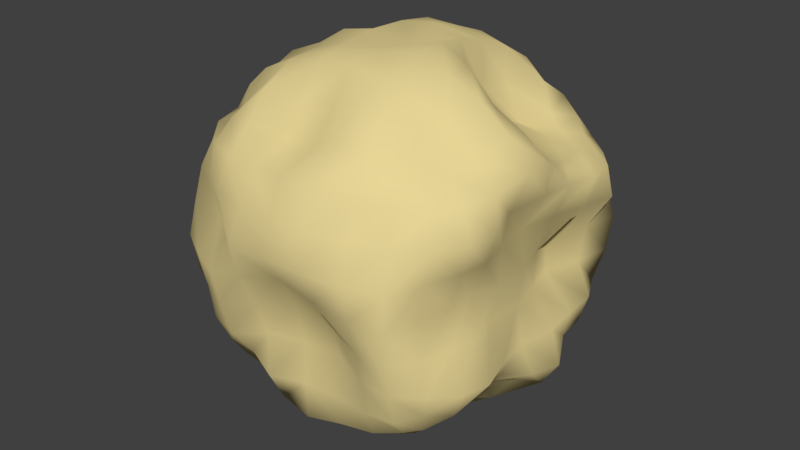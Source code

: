 # Source: asteroid-2.blend  (saved by Blender 2.78.0; exported with 4.5.12 LTS)
import bpy
from mathutils import Matrix  # noqa: F401  (used for matrix-valued properties, if any)

bpy.ops.wm.read_factory_settings(use_empty=True)
scene = bpy.context.scene
scene.name = 'Scene'

# ---- collections
col_collection_1 = bpy.data.collections.new('Collection 1'); scene.collection.children.link(col_collection_1)

# ---- materials (node trees are filled in below, after node groups)
mat_asteroid = bpy.data.materials.new('Asteroid')
mat_asteroid.alpha_threshold = 0.0
mat_asteroid.use_transparent_shadow = False
mat_asteroid.diffuse_color = (0.8, 0.6656, 0.3071, 1.0)
mat_asteroid.specular_color = (0.2, 0.2, 0.2)
mat_asteroid.roughness = 0.5
mat_asteroid.line_color = (0.0, 0.0, 0.0, 1.0)

# ---- material node trees

# ---- world
world_world = bpy.data.worlds.new('World'); scene.world = world_world
world_world.color = (0.05088, 0.05088, 0.05088)
world_world.use_sun_shadow = False
world_world.sun_shadow_jitter_overblur = 0.0
world_world.cycles.sampling_method = 'MANUAL'

# ---- meshes
me_s_0_835 = bpy.data.meshes.new('S-0.835')
me_s_0_835.from_pydata([(-0.05153, 0.0009475, -0.8082), (0.1119, -0.004269, -0.7955), (0.2601, -0.005147, -0.7221), (0.383, 0.01404, -0.6431), (-0.04182, -0.1632, -0.7823), (-0.04066, -0.3255, -0.7362), (-0.04888, -0.4713, -0.6694), (-0.2105, 0.01007, -0.7782), (-0.3617, 0.02183, -0.7048), (-0.5249, 0.009531, -0.6649), (-0.05926, 0.1522, -0.7841), (-0.07766, 0.2511, -0.6584), (-0.08719, 0.3685, -0.5412), (0.09978, 0.1373, -0.7378), (0.26, 0.1533, -0.7134), (0.414, 0.1534, -0.667), (0.08868, 0.2225, -0.6194), (0.2529, 0.274, -0.6527), (0.3932, 0.2941, -0.6264), (0.0762, 0.3519, -0.5097), (0.2357, 0.3705, -0.5289), (0.3759, 0.4146, -0.5602), (0.1089, -0.1616, -0.7373), (0.1059, -0.3242, -0.729), (0.09448, -0.4471, -0.6486), (0.2501, -0.1579, -0.7247), (0.2505, -0.3137, -0.6955), (0.2423, -0.4453, -0.6248), (0.3231, -0.1219, -0.5848), (0.3222, -0.2764, -0.5644), (0.3517, -0.4237, -0.5523), (-0.1631, -0.1211, -0.6687), (-0.3184, -0.1087, -0.6049), (-0.4848, -0.1237, -0.5825), (-0.1537, -0.2807, -0.6154), (-0.3052, -0.2636, -0.5603), (-0.4572, -0.2658, -0.5278), (-0.184, -0.4539, -0.6178), (-0.3135, -0.4193, -0.531), (-0.4614, -0.4136, -0.5205), (-0.2214, 0.1613, -0.7831), (-0.2212, 0.3089, -0.7276), (-0.2236, 0.4308, -0.6231), (-0.3816, 0.1608, -0.7496), (-0.3649, 0.3076, -0.694), (-0.3593, 0.4476, -0.6381), (-0.5207, 0.1544, -0.6698), (-0.4881, 0.2912, -0.6141), (-0.4784, 0.421, -0.5748), (-0.04851, -0.000987, 0.7715), (-0.05603, 0.1635, 0.8172), (-0.0574, 0.3242, 0.7665), (-0.05773, 0.4745, 0.7107), (-0.2221, -0.002521, 0.7997), (-0.3747, 0.0004238, 0.7677), (-0.5117, 0.004899, 0.6834), (-0.05153, -0.1704, 0.8), (-0.05227, -0.3307, 0.7814), (-0.04073, -0.4207, 0.6559), (0.1095, -0.007482, 0.8173), (0.2514, -0.02157, 0.7558), (0.3731, -0.03888, 0.6489), (0.08642, 0.148, 0.7888), (0.07377, 0.3036, 0.7349), (0.08078, 0.4572, 0.6792), (0.1677, 0.08904, 0.656), (0.1288, 0.2344, 0.5821), (0.1456, 0.3937, 0.5431), (0.3029, 0.0752, 0.5581), (0.2597, 0.2097, 0.4869), (0.2398, 0.3488, 0.4231), (-0.2178, 0.1622, 0.7944), (-0.3666, 0.1504, 0.7318), (-0.508, 0.1471, 0.6728), (-0.2151, 0.3236, 0.7714), (-0.3637, 0.3074, 0.7245), (-0.5007, 0.2937, 0.6611), (-0.2039, 0.4612, 0.6936), (-0.3201, 0.4059, 0.6193), (-0.4367, 0.3714, 0.5452), (-0.216, -0.1642, 0.7807), (-0.2123, -0.3136, 0.7515), (-0.1984, -0.4032, 0.6341), (-0.3603, -0.1584, 0.7394), (-0.3664, -0.3133, 0.7229), (-0.3578, -0.4448, 0.659), (-0.4727, -0.1464, 0.6239), (-0.5014, -0.3062, 0.6617), (-0.4656, -0.4141, 0.5894), (0.1108, -0.1675, 0.8059), (0.2692, -0.1647, 0.7661), (0.4149, -0.1639, 0.7014), (0.1031, -0.3219, 0.753), (0.2554, -0.3122, 0.7164), (0.3705, -0.2846, 0.6341), (0.1058, -0.465, 0.6953), (0.2466, -0.452, 0.6602), (0.3466, -0.4102, 0.571), (0.5226, -0.008499, 0.0188), (0.4808, 0.1398, 0.02324), (0.4334, 0.2723, 0.0336), (0.5206, 0.434, 0.02563), (0.4965, -0.007692, 0.1795), (0.5945, -0.005879, 0.3478), (0.609, -0.01355, 0.4749), (0.5248, -0.1762, 0.01736), (0.4744, -0.2841, 0.0184), (0.4739, -0.3966, 0.01749), (0.4988, -0.003972, -0.1503), (0.5263, -0.007456, -0.3111), (0.5769, 0.008673, -0.4405), (0.4705, 0.1361, -0.1492), (0.4468, 0.2625, -0.1333), (0.5056, 0.4198, -0.1325), (0.564, 0.1548, -0.3107), (0.5611, 0.295, -0.2976), (0.5586, 0.4384, -0.2902), (0.6086, 0.1549, -0.459), (0.5423, 0.2835, -0.4084), (0.5284, 0.4196, -0.4091), (0.5373, 0.1599, 0.1854), (0.5981, 0.1534, 0.3336), (0.5539, 0.1164, 0.4123), (0.5745, 0.3128, 0.1808), (0.6101, 0.3052, 0.3144), (0.5097, 0.2524, 0.3698), (0.6073, 0.4653, 0.1734), (0.5869, 0.4457, 0.3057), (0.4825, 0.3876, 0.3643), (0.5272, -0.1764, 0.1866), (0.5555, -0.3117, 0.1841), (0.527, -0.4158, 0.175), (0.5403, -0.1555, 0.3172), (0.6147, -0.3196, 0.3286), (0.5952, -0.4548, 0.3204), (0.6147, -0.1589, 0.4826), (0.5872, -0.3062, 0.4629), (0.543, -0.4347, 0.4459), (0.4858, -0.1681, -0.146), (0.5572, -0.1687, -0.3064), (0.5198, -0.1348, -0.3888), (0.518, -0.3026, -0.1504), (0.6016, -0.3189, -0.3015), (0.5306, -0.2877, -0.3857), (0.4929, -0.4016, -0.1452), (0.573, -0.4463, -0.2939), (0.5305, -0.4338, -0.4051), (-0.06776, -0.7074, 0.06719), (0.1086, -0.7218, 0.04744), (0.2751, -0.7221, 0.02941), (0.4135, -0.6962, 0.0152), (-0.0555, -0.7862, 0.1914), (-0.05038, -0.7513, 0.3327), (-0.0493, -0.6868, 0.4702), (-0.2341, -0.7491, 0.04053), (-0.3829, -0.7616, 0.01414), (-0.5278, -0.6937, 0.01075), (-0.07568, -0.6184, -0.09084), (-0.07291, -0.5844, -0.2626), (-0.06423, -0.6008, -0.4414), (0.1008, -0.6167, -0.09207), (0.2699, -0.6778, -0.1225), (0.3999, -0.6673, -0.1383), (0.09681, -0.5722, -0.2595), (0.2567, -0.6388, -0.2783), (0.3857, -0.6328, -0.2823), (0.09899, -0.593, -0.4349), (0.249, -0.6126, -0.4267), (0.3801, -0.6004, -0.42), (0.1118, -0.7795, 0.1879), (0.1063, -0.762, 0.3394), (0.1045, -0.6979, 0.4875), (0.2694, -0.7485, 0.1763), (0.2378, -0.6719, 0.3048), (0.2462, -0.6474, 0.4622), (0.4056, -0.6806, 0.1687), (0.3919, -0.642, 0.3117), (0.376, -0.5941, 0.4431), (-0.2218, -0.7975, 0.1815), (-0.3421, -0.7001, 0.1626), (-0.4811, -0.6009, 0.1514), (-0.2139, -0.7391, 0.3285), (-0.3632, -0.7108, 0.3269), (-0.494, -0.6317, 0.3164), (-0.2055, -0.6652, 0.4519), (-0.3553, -0.645, 0.4555), (-0.4888, -0.6033, 0.4483), (-0.2363, -0.6759, -0.1127), (-0.237, -0.62, -0.2744), (-0.2149, -0.6493, -0.4455), (-0.3804, -0.7294, -0.1379), (-0.3703, -0.6897, -0.2935), (-0.3431, -0.612, -0.4019), (-0.5139, -0.6684, -0.137), (-0.505, -0.6514, -0.2899), (-0.4859, -0.5955, -0.4162), (-0.8713, -0.00771, 0.02099), (-0.8243, -0.1545, 0.00502), (-0.7376, -0.3011, -0.006687), (-0.7381, -0.4773, 0.009638), (-0.8699, -0.001709, 0.184), (-0.8232, -0.003581, 0.3434), (-0.7598, -0.002928, 0.4952), (-0.8289, 0.1528, 0.03367), (-0.7734, 0.3113, 0.0357), (-0.7271, 0.4652, 0.01694), (-0.7863, -0.03751, -0.1177), (-0.7257, -0.03713, -0.2772), (-0.7028, -0.02099, -0.4458), (-0.857, -0.1722, -0.1529), (-0.7991, -0.3209, -0.1487), (-0.7078, -0.4503, -0.1238), (-0.7924, -0.1696, -0.305), (-0.7568, -0.3057, -0.2951), (-0.6091, -0.3928, -0.254), (-0.7193, -0.1627, -0.4477), (-0.687, -0.294, -0.429), (-0.6211, -0.4169, -0.4073), (-0.7517, -0.1168, 0.1675), (-0.8033, -0.1595, 0.3389), (-0.7426, -0.158, 0.4848), (-0.6832, -0.2806, 0.1556), (-0.7169, -0.2991, 0.3229), (-0.6848, -0.2984, 0.4522), (-0.6953, -0.4594, 0.163), (-0.698, -0.453, 0.3188), (-0.6503, -0.435, 0.4453), (-0.8554, 0.1635, 0.18), (-0.7851, 0.3087, 0.1751), (-0.6489, 0.4217, 0.1651), (-0.7512, 0.1414, 0.3055), (-0.7461, 0.3057, 0.315), (-0.7027, 0.448, 0.3195), (-0.6803, 0.1365, 0.451), (-0.6757, 0.2941, 0.449), (-0.6557, 0.4332, 0.449), (-0.6948, 0.1088, -0.08183), (-0.6327, 0.1, -0.2415), (-0.6131, 0.1122, -0.408), (-0.6584, 0.2767, -0.08288), (-0.599, 0.2585, -0.2325), (-0.5532, 0.2584, -0.3864), (-0.6821, 0.45, -0.1179), (-0.6013, 0.4192, -0.2508), (-0.5802, 0.4098, -0.393), (-0.03766, 0.72, 0.029), (0.119, 0.7982, 0.01608), (0.273, 0.758, 0.01646), (0.4179, 0.6838, 0.01618), (-0.03665, 0.6866, -0.1428), (-0.04752, 0.7264, -0.3149), (-0.05938, 0.6712, -0.4318), (-0.2121, 0.684, 0.03456), (-0.3815, 0.7183, 0.02165), (-0.513, 0.6666, 0.01736), (-0.05142, 0.7984, 0.1869), (-0.05333, 0.7696, 0.3437), (-0.05041, 0.6598, 0.4705), (0.1111, 0.7768, 0.1784), (0.268, 0.7399, 0.1712), (0.4106, 0.6813, 0.167), (0.1067, 0.7515, 0.3382), (0.2397, 0.6723, 0.3039), (0.3947, 0.648, 0.3138), (0.103, 0.6888, 0.4839), (0.244, 0.6495, 0.4581), (0.3551, 0.585, 0.4143), (0.1193, 0.7655, -0.1499), (0.1069, 0.7383, -0.3078), (0.09836, 0.6692, -0.4289), (0.2436, 0.6955, -0.1368), (0.2578, 0.7086, -0.2996), (0.2496, 0.6463, -0.4277), (0.3937, 0.6313, -0.1329), (0.3895, 0.6371, -0.2853), (0.3523, 0.5633, -0.3899), (-0.2073, 0.6503, -0.1378), (-0.3782, 0.7258, -0.1453), (-0.5039, 0.6503, -0.1388), (-0.2124, 0.7255, -0.3104), (-0.3564, 0.6795, -0.2894), (-0.4963, 0.6338, -0.2826), (-0.2109, 0.684, -0.4551), (-0.3479, 0.6312, -0.4294), (-0.4757, 0.5799, -0.4069), (-0.2181, 0.7827, 0.1821), (-0.213, 0.7426, 0.3361), (-0.2098, 0.6754, 0.4773), (-0.3805, 0.7533, 0.1763), (-0.3689, 0.7187, 0.3298), (-0.3567, 0.653, 0.4637), (-0.4958, 0.6459, 0.1535), (-0.4761, 0.6086, 0.3015), (-0.4778, 0.5867, 0.4332), (0.4643, 0.4106, -0.5045), (0.4877, 0.2841, -0.5359), (0.5324, 0.1528, -0.5761), (0.4763, 0.03386, -0.5179), (0.433, -0.1138, -0.4748), (0.4189, -0.2639, -0.4569), (0.4351, -0.4135, -0.4735), (0.3524, 0.4933, -0.4811), (0.2347, 0.5078, -0.4644), (0.07783, 0.5058, -0.4504), (-0.07779, 0.5299, -0.4817), (-0.2149, 0.574, -0.5528), (-0.3484, 0.559, -0.5464), (-0.4413, 0.487, -0.4715), (0.4467, 0.492, -0.3804), (0.5027, 0.5563, -0.2775), (0.5325, 0.5907, -0.14), (0.5466, 0.6026, 0.01447), (0.5238, 0.574, 0.1586), (0.5021, 0.5551, 0.3009), (0.4355, 0.5045, 0.3799), (0.3663, -0.5285, -0.5098), (0.2446, -0.5646, -0.5494), (0.09622, -0.5823, -0.5678), (-0.05381, -0.6052, -0.593), (-0.2051, -0.5873, -0.5726), (-0.3374, -0.5408, -0.5204), (-0.4773, -0.531, -0.5105), (0.4575, -0.516, -0.3975), (0.4938, -0.553, -0.284), (0.4609, -0.5472, -0.1422), (0.4414, -0.5403, 0.01776), (0.4758, -0.5571, 0.1736), (0.5084, -0.5643, 0.3111), (0.4599, -0.517, 0.4246), (-0.5711, -0.4179, -0.495), (-0.6146, -0.2931, -0.5311), (-0.6457, -0.1513, -0.569), (-0.6551, -0.003474, -0.5899), (-0.6166, 0.141, -0.5732), (-0.5957, 0.2886, -0.5469), (-0.5704, 0.4196, -0.5123), (-0.5756, -0.5284, -0.4101), (-0.5927, -0.5559, -0.274), (-0.6459, -0.596, -0.1383), (-0.665, -0.6137, 0.01348), (-0.6432, -0.5881, 0.1653), (-0.6185, -0.5626, 0.3121), (-0.576, -0.5257, 0.4299), (-0.5628, 0.5163, -0.3981), (-0.608, 0.5605, -0.2799), (-0.6284, 0.5793, -0.1338), (-0.6639, 0.6076, 0.01366), (-0.6404, 0.5859, 0.1641), (-0.6207, 0.5618, 0.3098), (-0.5768, 0.518, 0.4288), (0.3675, 0.3503, 0.4011), (0.3908, 0.2164, 0.4173), (0.4345, 0.07805, 0.4683), (0.5114, -0.0312, 0.5664), (0.536, -0.1601, 0.6004), (0.4904, -0.2802, 0.5483), (0.4506, -0.4075, 0.5106), (0.291, 0.4831, 0.4396), (0.2101, 0.547, 0.5383), (0.09343, 0.5896, 0.6011), (-0.05375, 0.6089, 0.6247), (-0.2084, 0.5976, 0.6133), (-0.3097, 0.5206, 0.5264), (-0.4269, 0.4671, 0.4724), (0.3702, -0.5305, 0.5416), (0.2455, -0.5686, 0.5795), (0.1031, -0.5789, 0.5887), (-0.03815, -0.5297, 0.5352), (-0.193, -0.5123, 0.5146), (-0.3489, -0.5447, 0.5536), (-0.47, -0.5238, 0.5328), (-0.5504, -0.3948, 0.5073), (-0.6097, -0.2943, 0.5684), (-0.6363, -0.1524, 0.5832), (-0.6629, -0.001466, 0.6211), (-0.6358, 0.1474, 0.5965), (-0.6178, 0.289, 0.5743), (-0.5605, 0.3936, 0.5101), (0.4193, 0.4642, -0.4578), (0.4386, -0.4987, -0.4789), (-0.5524, -0.5013, -0.4833), (-0.5336, 0.4802, -0.4675), (0.3595, 0.4432, 0.3985), (0.4414, -0.498, 0.508), (-0.5203, -0.4707, 0.4771), (-0.515, 0.4512, 0.4592)], [], [(0, 10, 13, 1), (1, 13, 14, 2), (2, 14, 15, 3), (3, 15, 296, 297), (10, 11, 16, 13), (13, 16, 17, 14), (14, 17, 18, 15), (15, 18, 295, 296), (11, 12, 19, 16), (16, 19, 20, 17), (17, 20, 21, 18), (18, 21, 294, 295), (12, 304, 303, 19), (19, 303, 302, 20), (20, 302, 301, 21), (21, 301, 378, 294), (0, 1, 22, 4), (4, 22, 23, 5), (5, 23, 24, 6), (6, 24, 317, 318), (1, 2, 25, 22), (22, 25, 26, 23), (23, 26, 27, 24), (24, 27, 316, 317), (2, 3, 28, 25), (25, 28, 29, 26), (26, 29, 30, 27), (27, 30, 315, 316), (3, 297, 298, 28), (28, 298, 299, 29), (29, 299, 300, 30), (30, 300, 379, 315), (0, 4, 31, 7), (7, 31, 32, 8), (8, 32, 33, 9), (9, 33, 331, 332), (4, 5, 34, 31), (31, 34, 35, 32), (32, 35, 36, 33), (33, 36, 330, 331), (5, 6, 37, 34), (34, 37, 38, 35), (35, 38, 39, 36), (36, 39, 329, 330), (6, 318, 319, 37), (37, 319, 320, 38), (38, 320, 321, 39), (39, 321, 380, 329), (0, 7, 40, 10), (10, 40, 41, 11), (11, 41, 42, 12), (12, 42, 305, 304), (7, 8, 43, 40), (40, 43, 44, 41), (41, 44, 45, 42), (42, 45, 306, 305), (8, 9, 46, 43), (43, 46, 47, 44), (44, 47, 48, 45), (45, 48, 307, 306), (9, 332, 333, 46), (46, 333, 334, 47), (47, 334, 335, 48), (48, 335, 381, 307), (49, 59, 62, 50), (50, 62, 63, 51), (51, 63, 64, 52), (52, 64, 359, 360), (59, 60, 65, 62), (62, 65, 66, 63), (63, 66, 67, 64), (64, 67, 358, 359), (60, 61, 68, 65), (65, 68, 69, 66), (66, 69, 70, 67), (67, 70, 357, 358), (61, 353, 352, 68), (68, 352, 351, 69), (69, 351, 350, 70), (70, 350, 382, 357), (49, 50, 71, 53), (53, 71, 72, 54), (54, 72, 73, 55), (55, 73, 375, 374), (50, 51, 74, 71), (71, 74, 75, 72), (72, 75, 76, 73), (73, 76, 376, 375), (51, 52, 77, 74), (74, 77, 78, 75), (75, 78, 79, 76), (76, 79, 377, 376), (52, 360, 361, 77), (77, 361, 362, 78), (78, 362, 363, 79), (79, 363, 385, 377), (49, 53, 80, 56), (56, 80, 81, 57), (57, 81, 82, 58), (58, 82, 368, 367), (53, 54, 83, 80), (80, 83, 84, 81), (81, 84, 85, 82), (82, 85, 369, 368), (54, 55, 86, 83), (83, 86, 87, 84), (84, 87, 88, 85), (85, 88, 370, 369), (55, 374, 373, 86), (86, 373, 372, 87), (87, 372, 371, 88), (88, 371, 384, 370), (49, 56, 89, 59), (59, 89, 90, 60), (60, 90, 91, 61), (61, 91, 354, 353), (56, 57, 92, 89), (89, 92, 93, 90), (90, 93, 94, 91), (91, 94, 355, 354), (57, 58, 95, 92), (92, 95, 96, 93), (93, 96, 97, 94), (94, 97, 356, 355), (58, 367, 366, 95), (95, 366, 365, 96), (96, 365, 364, 97), (97, 364, 383, 356), (98, 108, 111, 99), (99, 111, 112, 100), (100, 112, 113, 101), (101, 113, 310, 311), (108, 109, 114, 111), (111, 114, 115, 112), (112, 115, 116, 113), (113, 116, 309, 310), (109, 110, 117, 114), (114, 117, 118, 115), (115, 118, 119, 116), (116, 119, 308, 309), (110, 297, 296, 117), (117, 296, 295, 118), (118, 295, 294, 119), (119, 294, 378, 308), (98, 99, 120, 102), (102, 120, 121, 103), (103, 121, 122, 104), (104, 122, 352, 353), (99, 100, 123, 120), (120, 123, 124, 121), (121, 124, 125, 122), (122, 125, 351, 352), (100, 101, 126, 123), (123, 126, 127, 124), (124, 127, 128, 125), (125, 128, 350, 351), (101, 311, 312, 126), (126, 312, 313, 127), (127, 313, 314, 128), (128, 314, 382, 350), (98, 102, 129, 105), (105, 129, 130, 106), (106, 130, 131, 107), (107, 131, 326, 325), (102, 103, 132, 129), (129, 132, 133, 130), (130, 133, 134, 131), (131, 134, 327, 326), (103, 104, 135, 132), (132, 135, 136, 133), (133, 136, 137, 134), (134, 137, 328, 327), (104, 353, 354, 135), (135, 354, 355, 136), (136, 355, 356, 137), (137, 356, 383, 328), (98, 105, 138, 108), (108, 138, 139, 109), (109, 139, 140, 110), (110, 140, 298, 297), (105, 106, 141, 138), (138, 141, 142, 139), (139, 142, 143, 140), (140, 143, 299, 298), (106, 107, 144, 141), (141, 144, 145, 142), (142, 145, 146, 143), (143, 146, 300, 299), (107, 325, 324, 144), (144, 324, 323, 145), (145, 323, 322, 146), (146, 322, 379, 300), (147, 157, 160, 148), (148, 160, 161, 149), (149, 161, 162, 150), (150, 162, 324, 325), (157, 158, 163, 160), (160, 163, 164, 161), (161, 164, 165, 162), (162, 165, 323, 324), (158, 159, 166, 163), (163, 166, 167, 164), (164, 167, 168, 165), (165, 168, 322, 323), (159, 318, 317, 166), (166, 317, 316, 167), (167, 316, 315, 168), (168, 315, 379, 322), (147, 148, 169, 151), (151, 169, 170, 152), (152, 170, 171, 153), (153, 171, 366, 367), (148, 149, 172, 169), (169, 172, 173, 170), (170, 173, 174, 171), (171, 174, 365, 366), (149, 150, 175, 172), (172, 175, 176, 173), (173, 176, 177, 174), (174, 177, 364, 365), (150, 325, 326, 175), (175, 326, 327, 176), (176, 327, 328, 177), (177, 328, 383, 364), (147, 151, 178, 154), (154, 178, 179, 155), (155, 179, 180, 156), (156, 180, 340, 339), (151, 152, 181, 178), (178, 181, 182, 179), (179, 182, 183, 180), (180, 183, 341, 340), (152, 153, 184, 181), (181, 184, 185, 182), (182, 185, 186, 183), (183, 186, 342, 341), (153, 367, 368, 184), (184, 368, 369, 185), (185, 369, 370, 186), (186, 370, 384, 342), (147, 154, 187, 157), (157, 187, 188, 158), (158, 188, 189, 159), (159, 189, 319, 318), (154, 155, 190, 187), (187, 190, 191, 188), (188, 191, 192, 189), (189, 192, 320, 319), (155, 156, 193, 190), (190, 193, 194, 191), (191, 194, 195, 192), (192, 195, 321, 320), (156, 339, 338, 193), (193, 338, 337, 194), (194, 337, 336, 195), (195, 336, 380, 321), (196, 206, 209, 197), (197, 209, 210, 198), (198, 210, 211, 199), (199, 211, 338, 339), (206, 207, 212, 209), (209, 212, 213, 210), (210, 213, 214, 211), (211, 214, 337, 338), (207, 208, 215, 212), (212, 215, 216, 213), (213, 216, 217, 214), (214, 217, 336, 337), (208, 332, 331, 215), (215, 331, 330, 216), (216, 330, 329, 217), (217, 329, 380, 336), (196, 197, 218, 200), (200, 218, 219, 201), (201, 219, 220, 202), (202, 220, 373, 374), (197, 198, 221, 218), (218, 221, 222, 219), (219, 222, 223, 220), (220, 223, 372, 373), (198, 199, 224, 221), (221, 224, 225, 222), (222, 225, 226, 223), (223, 226, 371, 372), (199, 339, 340, 224), (224, 340, 341, 225), (225, 341, 342, 226), (226, 342, 384, 371), (196, 200, 227, 203), (203, 227, 228, 204), (204, 228, 229, 205), (205, 229, 347, 346), (200, 201, 230, 227), (227, 230, 231, 228), (228, 231, 232, 229), (229, 232, 348, 347), (201, 202, 233, 230), (230, 233, 234, 231), (231, 234, 235, 232), (232, 235, 349, 348), (202, 374, 375, 233), (233, 375, 376, 234), (234, 376, 377, 235), (235, 377, 385, 349), (196, 203, 236, 206), (206, 236, 237, 207), (207, 237, 238, 208), (208, 238, 333, 332), (203, 204, 239, 236), (236, 239, 240, 237), (237, 240, 241, 238), (238, 241, 334, 333), (204, 205, 242, 239), (239, 242, 243, 240), (240, 243, 244, 241), (241, 244, 335, 334), (205, 346, 345, 242), (242, 345, 344, 243), (243, 344, 343, 244), (244, 343, 381, 335), (245, 255, 258, 246), (246, 258, 259, 247), (247, 259, 260, 248), (248, 260, 312, 311), (255, 256, 261, 258), (258, 261, 262, 259), (259, 262, 263, 260), (260, 263, 313, 312), (256, 257, 264, 261), (261, 264, 265, 262), (262, 265, 266, 263), (263, 266, 314, 313), (257, 360, 359, 264), (264, 359, 358, 265), (265, 358, 357, 266), (266, 357, 382, 314), (245, 246, 267, 249), (249, 267, 268, 250), (250, 268, 269, 251), (251, 269, 303, 304), (246, 247, 270, 267), (267, 270, 271, 268), (268, 271, 272, 269), (269, 272, 302, 303), (247, 248, 273, 270), (270, 273, 274, 271), (271, 274, 275, 272), (272, 275, 301, 302), (248, 311, 310, 273), (273, 310, 309, 274), (274, 309, 308, 275), (275, 308, 378, 301), (245, 249, 276, 252), (252, 276, 277, 253), (253, 277, 278, 254), (254, 278, 345, 346), (249, 250, 279, 276), (276, 279, 280, 277), (277, 280, 281, 278), (278, 281, 344, 345), (250, 251, 282, 279), (279, 282, 283, 280), (280, 283, 284, 281), (281, 284, 343, 344), (251, 304, 305, 282), (282, 305, 306, 283), (283, 306, 307, 284), (284, 307, 381, 343), (245, 252, 285, 255), (255, 285, 286, 256), (256, 286, 287, 257), (257, 287, 361, 360), (252, 253, 288, 285), (285, 288, 289, 286), (286, 289, 290, 287), (287, 290, 362, 361), (253, 254, 291, 288), (288, 291, 292, 289), (289, 292, 293, 290), (290, 293, 363, 362), (254, 346, 347, 291), (291, 347, 348, 292), (292, 348, 349, 293), (293, 349, 385, 363)])
me_s_0_835.polygons.foreach_set('use_smooth', [True] * 384)
_uv = me_s_0_835.uv_layers.new(name='TextureAtlas')
_uv.uv.foreach_set('vector', [0.9453, 0.5235, 0.9298, 0.5603, 0.8921, 0.539, 0.9118, 0.5034, 0.9118, 0.5034, 0.8921, 0.539, 0.8553, 0.5244, 0.8702, 0.4871, 0.8702, 0.4871, 0.8553, 0.5244, 0.8172, 0.5072, 0.8308, 0.4785, 0.8308, 0.4785, 0.8172, 0.5072, 0.7783, 0.4947, 0.7892, 0.4743, 0.9298, 0.5603, 0.9031, 0.5877, 0.8664, 0.5622, 0.8921, 0.539, 0.4133, 0.8373, 0.4022, 0.8044, 0.4451, 0.8046, 0.4423, 0.8397, 0.8553, 0.5244, 0.8359, 0.5545, 0.8022, 0.5433, 0.8172, 0.5072, 0.8172, 0.5072, 0.8022, 0.5433, 0.7689, 0.5314, 0.7783, 0.4947, 0.9031, 0.5877, 0.8746, 0.6183, 0.8387, 0.5958, 0.8664, 0.5622, 0.4022, 0.8044, 0.3973, 0.7619, 0.4333, 0.7682, 0.4451, 0.8046, 0.4451, 0.8046, 0.4333, 0.7682, 0.4705, 0.7687, 0.4705, 0.8048, 0.8022, 0.5433, 0.7839, 0.5746, 0.7573, 0.5643, 0.7689, 0.5314, 0.8746, 0.6183, 0.8487, 0.656, 0.815, 0.6327, 0.8387, 0.5958, 0.3973, 0.7619, 0.4059, 0.7197, 0.4387, 0.7292, 0.4333, 0.7682, 0.4333, 0.7682, 0.4387, 0.7292, 0.4625, 0.7407, 0.4705, 0.7687, 0.7839, 0.5746, 0.768, 0.5972, 0.7533, 0.5829, 0.7573, 0.5643, 0.9453, 0.5235, 0.9118, 0.5034, 0.9155, 0.4678, 0.9528, 0.4843, 0.9528, 0.4843, 0.9155, 0.4678, 0.9284, 0.4302, 0.9583, 0.4469, 0.1928, 0.7133, 0.1539, 0.7222, 0.1455, 0.6896, 0.1829, 0.6816, 0.1829, 0.6816, 0.1455, 0.6896, 0.1329, 0.6565, 0.1724, 0.6492, 0.9118, 0.5034, 0.8702, 0.4871, 0.8855, 0.4524, 0.9155, 0.4678, 0.9155, 0.4678, 0.8855, 0.4524, 0.8935, 0.4163, 0.9284, 0.4302, 0.1539, 0.7222, 0.1146, 0.7259, 0.1054, 0.6948, 0.1455, 0.6896, 0.1455, 0.6896, 0.1054, 0.6948, 0.09386, 0.6647, 0.1329, 0.6565, 0.8702, 0.4871, 0.8308, 0.4785, 0.8439, 0.4546, 0.8855, 0.4524, 0.8855, 0.4524, 0.8439, 0.4546, 0.8535, 0.4188, 0.8935, 0.4163, 0.8935, 0.4163, 0.8535, 0.4188, 0.8582, 0.381, 0.8939, 0.3876, 0.8939, 0.3876, 0.8582, 0.381, 0.8568, 0.3555, 0.8904, 0.3606, 0.8308, 0.4785, 0.7892, 0.4743, 0.8026, 0.4455, 0.8439, 0.4546, 0.8439, 0.4546, 0.8026, 0.4455, 0.8149, 0.4122, 0.8535, 0.4188, 0.8535, 0.4188, 0.8149, 0.4122, 0.8273, 0.375, 0.8582, 0.381, 0.8582, 0.381, 0.8273, 0.375, 0.8348, 0.3545, 0.8568, 0.3555, 0.6802, 0.6287, 0.6549, 0.6626, 0.622, 0.6304, 0.6476, 0.6111, 0.3824, 0.6678, 0.3367, 0.6688, 0.3365, 0.6251, 0.3796, 0.6243, 0.3796, 0.6243, 0.3365, 0.6251, 0.3432, 0.5816, 0.3824, 0.5802, 0.3824, 0.5802, 0.3432, 0.5816, 0.3499, 0.5401, 0.3743, 0.5415, 0.6549, 0.6626, 0.6254, 0.6929, 0.5934, 0.66, 0.622, 0.6304, 0.622, 0.6304, 0.5934, 0.66, 0.5597, 0.6381, 0.5857, 0.6083, 0.3365, 0.6251, 0.3055, 0.6226, 0.3103, 0.582, 0.3432, 0.5816, 0.3432, 0.5816, 0.3103, 0.582, 0.3206, 0.5427, 0.3499, 0.5401, 0.6254, 0.6929, 0.5936, 0.7164, 0.5635, 0.6962, 0.5934, 0.66, 0.5934, 0.66, 0.5635, 0.6962, 0.5318, 0.6683, 0.5597, 0.6381, 0.5597, 0.6381, 0.5318, 0.6683, 0.5036, 0.6547, 0.5265, 0.6232, 0.5265, 0.6232, 0.5036, 0.6547, 0.479, 0.6443, 0.4938, 0.6178, 0.1829, 0.6816, 0.1724, 0.6492, 0.2122, 0.6358, 0.2167, 0.6622, 0.5635, 0.6962, 0.5341, 0.7186, 0.5086, 0.6921, 0.5318, 0.6683, 0.5318, 0.6683, 0.5086, 0.6921, 0.4826, 0.6782, 0.5036, 0.6547, 0.5036, 0.6547, 0.4826, 0.6782, 0.4689, 0.6627, 0.479, 0.6443, 0.6802, 0.6287, 0.6476, 0.6111, 0.6678, 0.5775, 0.6968, 0.5918, 0.9298, 0.5603, 0.9604, 0.5814, 0.9382, 0.6169, 0.9031, 0.5877, 0.9031, 0.5877, 0.9382, 0.6169, 0.9101, 0.6475, 0.8746, 0.6183, 0.8746, 0.6183, 0.9101, 0.6475, 0.8841, 0.6812, 0.8487, 0.656, 0.6476, 0.6111, 0.6106, 0.5883, 0.6331, 0.5615, 0.6678, 0.5775, 0.6678, 0.5775, 0.6331, 0.5615, 0.6491, 0.5236, 0.6808, 0.5382, 0.9382, 0.6169, 0.9604, 0.6339, 0.9378, 0.6671, 0.9101, 0.6475, 0.9101, 0.6475, 0.9378, 0.6671, 0.9102, 0.6934, 0.8841, 0.6812, 0.6106, 0.5883, 0.5728, 0.5739, 0.5949, 0.5428, 0.6331, 0.5615, 0.6331, 0.5615, 0.5949, 0.5428, 0.6123, 0.5083, 0.6491, 0.5236, 0.6491, 0.5236, 0.6123, 0.5083, 0.6269, 0.4757, 0.662, 0.4864, 0.662, 0.4864, 0.6269, 0.4757, 0.6283, 0.4515, 0.6666, 0.4516, 0.5728, 0.5739, 0.5359, 0.5579, 0.5612, 0.5269, 0.5949, 0.5428, 0.5949, 0.5428, 0.5612, 0.5269, 0.5823, 0.4927, 0.6123, 0.5083, 0.6123, 0.5083, 0.5823, 0.4927, 0.6006, 0.4615, 0.6269, 0.4757, 0.6269, 0.4757, 0.6006, 0.4615, 0.6096, 0.4455, 0.6283, 0.4515, 0.2104, 0.04374, 0.1955, 0.06209, 0.1584, 0.05385, 0.1689, 0.0234, 0.1689, 0.0234, 0.1584, 0.05385, 0.1204, 0.05221, 0.1284, 0.02272, 0.1284, 0.02272, 0.1204, 0.05221, 0.08095, 0.05435, 0.09053, 0.02387, 0.5469, 0.2872, 0.5111, 0.2727, 0.5173, 0.2403, 0.5559, 0.2534, 0.3132, 0.539, 0.3055, 0.4998, 0.3497, 0.5016, 0.3384, 0.5339, 0.1584, 0.05385, 0.166, 0.09664, 0.1335, 0.09502, 0.1204, 0.05221, 0.1204, 0.05221, 0.1335, 0.09502, 0.09138, 0.09528, 0.08095, 0.05435, 0.08095, 0.05435, 0.09138, 0.09528, 0.04573, 0.09743, 0.04643, 0.06307, 0.3055, 0.4998, 0.31, 0.4596, 0.3508, 0.4593, 0.3497, 0.5016, 0.3497, 0.5016, 0.3508, 0.4593, 0.3858, 0.4544, 0.3858, 0.4949, 0.1335, 0.09502, 0.1269, 0.1369, 0.09397, 0.1369, 0.09138, 0.09528, 0.09138, 0.09528, 0.09397, 0.1369, 0.05438, 0.134, 0.04573, 0.09743, 0.31, 0.4596, 0.3096, 0.4176, 0.3524, 0.4181, 0.3508, 0.4593, 0.3508, 0.4593, 0.3524, 0.4181, 0.3835, 0.4157, 0.3858, 0.4544, 0.1269, 0.1369, 0.1123, 0.1719, 0.08063, 0.1626, 0.09397, 0.1369, 0.09397, 0.1369, 0.08063, 0.1626, 0.0578, 0.1559, 0.05438, 0.134, 0.2104, 0.04374, 0.1689, 0.0234, 0.186, 0.0005251, 0.2284, 0.009148, 0.8174, 0.9995, 0.7733, 0.995, 0.7737, 0.9651, 0.8124, 0.9763, 0.8124, 0.9763, 0.7737, 0.9651, 0.7719, 0.9367, 0.8097, 0.942, 0.8097, 0.942, 0.7719, 0.9367, 0.7703, 0.9053, 0.8084, 0.9118, 0.5283, 0.3433, 0.5378, 0.3154, 0.5794, 0.3268, 0.5725, 0.3486, 0.7733, 0.995, 0.7308, 0.9861, 0.7318, 0.9602, 0.7737, 0.9651, 0.7737, 0.9651, 0.7318, 0.9602, 0.7331, 0.9313, 0.7719, 0.9367, 0.7719, 0.9367, 0.7331, 0.9313, 0.7336, 0.8987, 0.7703, 0.9053, 0.5378, 0.3154, 0.5469, 0.2872, 0.5862, 0.294, 0.5794, 0.3268, 0.5794, 0.3268, 0.5862, 0.294, 0.6192, 0.2898, 0.621, 0.3271, 0.621, 0.3271, 0.6192, 0.2898, 0.6531, 0.2834, 0.6605, 0.3225, 0.6605, 0.3225, 0.6531, 0.2834, 0.6889, 0.281, 0.6964, 0.3103, 0.5469, 0.2872, 0.5559, 0.2534, 0.5973, 0.2618, 0.5862, 0.294, 0.8366, 0.281, 0.8366, 0.3205, 0.7995, 0.3215, 0.8044, 0.2868, 0.6192, 0.2898, 0.6261, 0.2558, 0.6583, 0.2562, 0.6531, 0.2834, 0.6531, 0.2834, 0.6583, 0.2562, 0.6819, 0.2604, 0.6889, 0.281, 0.2104, 0.04374, 0.2284, 0.009148, 0.2691, 0.02398, 0.2536, 0.04845, 0.2536, 0.04845, 0.2691, 0.02398, 0.307, 0.03959, 0.2947, 0.06198, 0.2705, 0.7269, 0.2951, 0.7362, 0.2951, 0.7737, 0.2719, 0.7661, 0.307, 0.72, 0.3326, 0.7108, 0.3307, 0.7514, 0.3055, 0.7606, 0.8174, 0.9995, 0.8124, 0.9763, 0.8569, 0.9744, 0.8619, 0.9991, 0.8619, 0.9991, 0.8569, 0.9744, 0.8991, 0.9733, 0.9035, 0.9957, 0.3387, 0.6742, 0.3651, 0.6699, 0.373, 0.7076, 0.3326, 0.7108, 0.3326, 0.7108, 0.373, 0.7076, 0.371, 0.7444, 0.3307, 0.7514, 0.8124, 0.9763, 0.8097, 0.942, 0.8542, 0.9349, 0.8569, 0.9744, 0.8569, 0.9744, 0.8542, 0.9349, 0.8947, 0.9447, 0.8991, 0.9733, 0.8991, 0.9733, 0.8947, 0.9447, 0.928, 0.9333, 0.9373, 0.9616, 0.9373, 0.9616, 0.928, 0.9333, 0.9596, 0.9216, 0.9688, 0.9393, 0.8097, 0.942, 0.8084, 0.9118, 0.8516, 0.9087, 0.8542, 0.9349, 0.8542, 0.9349, 0.8516, 0.9087, 0.8914, 0.911, 0.8947, 0.9447, 0.8947, 0.9447, 0.8914, 0.911, 0.923, 0.9044, 0.928, 0.9333, 0.928, 0.9333, 0.923, 0.9044, 0.9457, 0.9019, 0.9596, 0.9216, 0.2104, 0.04374, 0.2536, 0.04845, 0.2362, 0.07455, 0.1955, 0.06209, 0.1955, 0.06209, 0.2362, 0.07455, 0.2195, 0.1087, 0.185, 0.09867, 0.185, 0.09867, 0.2195, 0.1087, 0.2048, 0.1456, 0.1776, 0.1407, 0.1776, 0.1407, 0.2048, 0.1456, 0.1921, 0.1851, 0.162, 0.1793, 0.2536, 0.04845, 0.2947, 0.06198, 0.2767, 0.09308, 0.2362, 0.07455, 0.2362, 0.07455, 0.2767, 0.09308, 0.2589, 0.1252, 0.2195, 0.1087, 0.2195, 0.1087, 0.2589, 0.1252, 0.2406, 0.1586, 0.2048, 0.1456, 0.2048, 0.1456, 0.2406, 0.1586, 0.2277, 0.195, 0.1921, 0.1851, 0.2947, 0.06198, 0.3173, 0.09355, 0.3133, 0.1136, 0.2767, 0.09308, 0.2767, 0.09308, 0.3133, 0.1136, 0.2958, 0.1432, 0.2589, 0.1252, 0.2589, 0.1252, 0.2958, 0.1432, 0.2755, 0.1745, 0.2406, 0.1586, 0.2406, 0.1586, 0.2755, 0.1745, 0.2645, 0.2034, 0.2277, 0.195, 0.04529, 0.8116, 0.04121, 0.7697, 0.07481, 0.7725, 0.07596, 0.8132, 0.3133, 0.1136, 0.3433, 0.1406, 0.3262, 0.1658, 0.2958, 0.1432, 0.2958, 0.1432, 0.3262, 0.1658, 0.3039, 0.1917, 0.2755, 0.1745, 0.2755, 0.1745, 0.3039, 0.1917, 0.2886, 0.2081, 0.2645, 0.2034, 0.8478, 0.1272, 0.8806, 0.1195, 0.8845, 0.156, 0.854, 0.1668, 0.854, 0.1668, 0.8845, 0.156, 0.8852, 0.1897, 0.8608, 0.2032, 0.09621, 0.2488, 0.09842, 0.2836, 0.05231, 0.2834, 0.04609, 0.2549, 0.04609, 0.2549, 0.05231, 0.2834, 0.006027, 0.2786, 0.0005496, 0.2508, 0.1611, 0.3124, 0.1603, 0.3479, 0.115, 0.344, 0.1283, 0.2986, 0.1283, 0.2986, 0.115, 0.344, 0.0795, 0.3322, 0.09842, 0.2836, 0.09842, 0.2836, 0.0795, 0.3322, 0.04318, 0.3213, 0.05231, 0.2834, 0.05231, 0.2834, 0.04318, 0.3213, 0.01877, 0.302, 0.006027, 0.2786, 0.1603, 0.3479, 0.1518, 0.3802, 0.1114, 0.3798, 0.115, 0.344, 0.115, 0.344, 0.1114, 0.3798, 0.0851, 0.3509, 0.0795, 0.3322, 0.7121, 0.5293, 0.7361, 0.527, 0.7274, 0.5605, 0.6992, 0.5634, 0.6992, 0.5634, 0.7274, 0.5605, 0.7322, 0.5875, 0.6979, 0.5978, 0.7582, 0.458, 0.7892, 0.4743, 0.7783, 0.4947, 0.7429, 0.4882, 0.7429, 0.4882, 0.7783, 0.4947, 0.7689, 0.5314, 0.7361, 0.527, 0.7361, 0.527, 0.7689, 0.5314, 0.7573, 0.5643, 0.7274, 0.5605, 0.7274, 0.5605, 0.7573, 0.5643, 0.7533, 0.5829, 0.7322, 0.5875, 0.8478, 0.1272, 0.854, 0.1668, 0.8148, 0.1782, 0.8273, 0.1389, 0.8273, 0.1389, 0.8148, 0.1782, 0.7773, 0.1819, 0.7782, 0.1435, 0.1485, 0.2335, 0.1076, 0.2268, 0.1211, 0.2067, 0.1481, 0.2122, 0.3176, 0.3833, 0.352, 0.3824, 0.3524, 0.4181, 0.3096, 0.4176, 0.854, 0.1668, 0.8608, 0.2032, 0.805, 0.2134, 0.8148, 0.1782, 0.8148, 0.1782, 0.805, 0.2134, 0.7755, 0.2175, 0.7773, 0.1819, 0.1076, 0.2268, 0.06785, 0.2229, 0.09121, 0.1987, 0.1211, 0.2067, 0.352, 0.3824, 0.3811, 0.3812, 0.3835, 0.4157, 0.3524, 0.4181, 0.8608, 0.2032, 0.8404, 0.2373, 0.7967, 0.2487, 0.805, 0.2134, 0.07043, 0.242, 0.02826, 0.2393, 0.03447, 0.2119, 0.06785, 0.2229, 0.06785, 0.2229, 0.03447, 0.2119, 0.05958, 0.1867, 0.09121, 0.1987, 0.09121, 0.1987, 0.05958, 0.1867, 0.08063, 0.1626, 0.1123, 0.1719, 0.8404, 0.2373, 0.834, 0.2768, 0.8159, 0.2799, 0.7967, 0.2487, 0.4002, 0.1196, 0.4274, 0.1106, 0.4244, 0.1472, 0.3973, 0.1538, 0.03447, 0.2119, 0.0153, 0.1916, 0.03452, 0.1684, 0.05958, 0.1867, 0.05958, 0.1867, 0.03452, 0.1684, 0.0578, 0.1559, 0.08063, 0.1626, 0.1488, 0.769, 0.113, 0.7771, 0.1169, 0.7366, 0.1488, 0.7269, 0.8501, 0.08546, 0.8219, 0.09562, 0.8181, 0.06018, 0.8627, 0.06195, 0.8627, 0.06195, 0.8181, 0.06018, 0.8275, 0.03562, 0.8646, 0.03407, 0.8646, 0.03407, 0.8275, 0.03562, 0.8411, 0.003743, 0.8739, 0.0005251, 0.8273, 0.1389, 0.7782, 0.1435, 0.7974, 0.108, 0.8219, 0.09562, 0.8219, 0.09562, 0.7974, 0.108, 0.7816, 0.06339, 0.8181, 0.06018, 0.8181, 0.06018, 0.7816, 0.06339, 0.7893, 0.0306, 0.8275, 0.03562, 0.8275, 0.03562, 0.7893, 0.0306, 0.8116, 0.008342, 0.8411, 0.003743, 0.7782, 0.1435, 0.7543, 0.1485, 0.754, 0.1126, 0.7974, 0.108, 0.7974, 0.108, 0.754, 0.1126, 0.7655, 0.07661, 0.7816, 0.06339, 0.2265, 0.2603, 0.225, 0.2292, 0.2624, 0.2331, 0.263, 0.2671, 0.263, 0.2671, 0.2624, 0.2331, 0.292, 0.2283, 0.2999, 0.2612, 0.1481, 0.2122, 0.162, 0.1793, 0.1921, 0.1851, 0.1845, 0.2209, 0.1845, 0.2209, 0.1921, 0.1851, 0.2277, 0.195, 0.225, 0.2292, 0.225, 0.2292, 0.2277, 0.195, 0.2645, 0.2034, 0.2624, 0.2331, 0.2624, 0.2331, 0.2645, 0.2034, 0.2886, 0.2081, 0.292, 0.2283, 0.8478, 0.1272, 0.8501, 0.08546, 0.8852, 0.07992, 0.8806, 0.1195, 0.1611, 0.3124, 0.2042, 0.3197, 0.1981, 0.3624, 0.1603, 0.3479, 0.1603, 0.3479, 0.1981, 0.3624, 0.1939, 0.3697, 0.1518, 0.3802, 0.7582, 0.458, 0.7725, 0.4319, 0.8026, 0.4455, 0.7892, 0.4743, 0.2012, 0.2956, 0.2339, 0.2937, 0.2353, 0.3344, 0.2042, 0.3197, 0.2042, 0.3197, 0.2353, 0.3344, 0.2318, 0.3784, 0.1981, 0.3624, 0.7537, 0.4209, 0.7569, 0.3806, 0.7828, 0.3948, 0.7725, 0.4319, 0.7725, 0.4319, 0.7828, 0.3948, 0.8149, 0.4122, 0.8026, 0.4455, 0.2339, 0.2937, 0.2626, 0.3008, 0.263, 0.3354, 0.2353, 0.3344, 0.2353, 0.3344, 0.263, 0.3354, 0.2672, 0.3802, 0.2318, 0.3784, 0.7569, 0.3806, 0.7719, 0.3542, 0.7985, 0.3602, 0.7828, 0.3948, 0.7828, 0.3948, 0.7985, 0.3602, 0.8273, 0.375, 0.8149, 0.4122, 0.2626, 0.3008, 0.3026, 0.3043, 0.3034, 0.3386, 0.263, 0.3354, 0.263, 0.3354, 0.3034, 0.3386, 0.3024, 0.3716, 0.2672, 0.3802, 0.0005496, 0.6425, 0.01468, 0.623, 0.03249, 0.6504, 0.01842, 0.6662, 0.7985, 0.3602, 0.8184, 0.3496, 0.8348, 0.3545, 0.8273, 0.375, 0.1347, 0.4864, 0.1504, 0.5317, 0.1042, 0.5446, 0.08853, 0.5018, 0.08853, 0.5018, 0.1042, 0.5446, 0.05774, 0.5568, 0.04565, 0.5176, 0.04565, 0.5176, 0.05774, 0.5568, 0.02497, 0.5707, 0.01148, 0.5335, 0.3452, 0.3099, 0.3402, 0.3351, 0.3034, 0.3386, 0.3026, 0.3043, 0.1504, 0.5317, 0.1609, 0.5748, 0.1168, 0.5873, 0.1042, 0.5446, 0.1042, 0.5446, 0.1168, 0.5873, 0.07182, 0.5956, 0.05774, 0.5568, 0.05774, 0.5568, 0.07182, 0.5956, 0.03844, 0.6063, 0.02497, 0.5707, 0.3402, 0.3351, 0.3338, 0.3581, 0.3024, 0.3716, 0.3034, 0.3386, 0.1609, 0.5748, 0.1673, 0.6143, 0.1244, 0.6252, 0.1168, 0.5873, 0.1168, 0.5873, 0.1244, 0.6252, 0.08334, 0.6318, 0.07182, 0.5956, 0.07182, 0.5956, 0.08334, 0.6318, 0.04917, 0.6408, 0.03844, 0.6063, 0.03844, 0.6063, 0.04917, 0.6408, 0.03249, 0.6504, 0.01468, 0.623, 0.1673, 0.6143, 0.1724, 0.6492, 0.1329, 0.6565, 0.1244, 0.6252, 0.1244, 0.6252, 0.1329, 0.6565, 0.09386, 0.6647, 0.08334, 0.6318, 0.08334, 0.6318, 0.09386, 0.6647, 0.06178, 0.6682, 0.04917, 0.6408, 0.04917, 0.6408, 0.06178, 0.6682, 0.04283, 0.6695, 0.03249, 0.6504, 0.1347, 0.4864, 0.08853, 0.5018, 0.07682, 0.4637, 0.1203, 0.4504, 0.1203, 0.4504, 0.07682, 0.4637, 0.07114, 0.4307, 0.1134, 0.4223, 0.1134, 0.4223, 0.07114, 0.4307, 0.06738, 0.4038, 0.1094, 0.3981, 0.05425, 0.7269, 0.07596, 0.7318, 0.07481, 0.7725, 0.04121, 0.7697, 0.08853, 0.5018, 0.04565, 0.5176, 0.03774, 0.4808, 0.07682, 0.4637, 0.3962, 0.2313, 0.3722, 0.2581, 0.3551, 0.2234, 0.3913, 0.2003, 0.3913, 0.2003, 0.3551, 0.2234, 0.3469, 0.1933, 0.3742, 0.1677, 0.3742, 0.1677, 0.3469, 0.1933, 0.3262, 0.1658, 0.3433, 0.1406, 0.04565, 0.5176, 0.01148, 0.5335, 0.006225, 0.4996, 0.03774, 0.4808, 0.3722, 0.2581, 0.341, 0.2783, 0.3316, 0.2463, 0.3551, 0.2234, 0.264, 0.7693, 0.264, 0.8089, 0.2383, 0.8007, 0.2287, 0.7674, 0.3469, 0.1933, 0.3202, 0.2155, 0.3039, 0.1917, 0.3262, 0.1658, 0.3452, 0.3099, 0.3026, 0.3043, 0.3023, 0.2814, 0.341, 0.2783, 0.341, 0.2783, 0.3023, 0.2814, 0.2999, 0.2612, 0.3316, 0.2463, 0.3316, 0.2463, 0.2999, 0.2612, 0.292, 0.2283, 0.3202, 0.2155, 0.3202, 0.2155, 0.292, 0.2283, 0.2886, 0.2081, 0.3039, 0.1917, 0.1347, 0.4864, 0.1203, 0.4504, 0.1639, 0.4397, 0.1775, 0.4762, 0.1775, 0.4762, 0.1639, 0.4397, 0.2022, 0.4461, 0.2174, 0.4704, 0.2237, 0.7293, 0.2276, 0.7726, 0.1905, 0.7726, 0.1945, 0.7269, 0.2596, 0.4684, 0.2452, 0.4497, 0.2878, 0.4365, 0.3002, 0.4668, 0.1203, 0.4504, 0.1134, 0.4223, 0.1573, 0.4131, 0.1639, 0.4397, 0.1639, 0.4397, 0.1573, 0.4131, 0.1984, 0.406, 0.2022, 0.4461, 0.2022, 0.4461, 0.1984, 0.406, 0.2379, 0.4078, 0.2452, 0.4497, 0.2452, 0.4497, 0.2379, 0.4078, 0.2749, 0.4076, 0.2878, 0.4365, 0.1134, 0.4223, 0.1094, 0.3981, 0.1528, 0.3936, 0.1573, 0.4131, 0.1573, 0.4131, 0.1528, 0.3936, 0.1932, 0.3844, 0.1984, 0.406, 0.1984, 0.406, 0.1932, 0.3844, 0.2311, 0.3812, 0.2379, 0.4078, 0.9964, 0.8693, 0.9837, 0.9011, 0.9604, 0.8861, 0.9735, 0.8542, 0.3207, 0.8029, 0.3055, 0.7606, 0.3307, 0.7514, 0.3459, 0.7924, 0.3459, 0.7924, 0.3307, 0.7514, 0.371, 0.7444, 0.373, 0.7795, 0.9995, 0.9172, 0.9688, 0.9393, 0.9596, 0.9216, 0.9837, 0.9011, 0.9837, 0.9011, 0.9596, 0.9216, 0.9457, 0.9019, 0.9604, 0.8861, 0.1347, 0.4864, 0.1775, 0.4762, 0.1906, 0.519, 0.1504, 0.5317, 0.1504, 0.5317, 0.1906, 0.519, 0.2027, 0.562, 0.1609, 0.5748, 0.1609, 0.5748, 0.2027, 0.562, 0.2043, 0.5994, 0.1673, 0.6143, 0.1673, 0.6143, 0.2043, 0.5994, 0.2122, 0.6358, 0.1724, 0.6492, 0.1775, 0.4762, 0.2174, 0.4704, 0.2268, 0.5088, 0.1906, 0.519, 0.1906, 0.519, 0.2268, 0.5088, 0.2347, 0.5493, 0.2027, 0.562, 0.2027, 0.562, 0.2347, 0.5493, 0.2379, 0.5844, 0.2043, 0.5994, 0.2043, 0.5994, 0.2379, 0.5844, 0.2469, 0.6197, 0.2122, 0.6358, 0.2174, 0.4704, 0.2596, 0.4684, 0.2654, 0.5058, 0.2268, 0.5088, 0.2268, 0.5088, 0.2654, 0.5058, 0.2722, 0.5432, 0.2347, 0.5493, 0.2347, 0.5493, 0.2722, 0.5432, 0.2772, 0.5794, 0.2379, 0.5844, 0.2379, 0.5844, 0.2772, 0.5794, 0.2837, 0.6086, 0.2469, 0.6197, 0.2596, 0.4684, 0.3002, 0.4668, 0.3044, 0.5047, 0.2654, 0.5058, 0.2654, 0.5058, 0.3044, 0.5047, 0.3, 0.5438, 0.2722, 0.5432, 0.2722, 0.5432, 0.3, 0.5438, 0.3044, 0.5791, 0.2772, 0.5794, 0.2772, 0.5794, 0.3044, 0.5791, 0.3038, 0.6004, 0.2837, 0.6086, 0.4071, 0.4689, 0.4386, 0.4986, 0.4114, 0.5273, 0.3973, 0.5068, 0.8684, 0.7502, 0.8783, 0.7092, 0.9202, 0.7194, 0.9115, 0.7594, 0.9115, 0.7594, 0.9202, 0.7194, 0.9574, 0.7375, 0.9583, 0.7672, 0.9583, 0.7672, 0.9574, 0.7375, 0.9995, 0.7435, 0.9975, 0.7786, 0.4386, 0.4986, 0.473, 0.5223, 0.4457, 0.5499, 0.4114, 0.5273, 0.4114, 0.5273, 0.4457, 0.5499, 0.4316, 0.5814, 0.4005, 0.5639, 0.6686, 0.7243, 0.6768, 0.7616, 0.6299, 0.765, 0.6332, 0.7197, 0.7984, 0.281, 0.7984, 0.3255, 0.754, 0.3187, 0.7575, 0.2834, 0.473, 0.5223, 0.5038, 0.5408, 0.4809, 0.5711, 0.4457, 0.5499, 0.4457, 0.5499, 0.4809, 0.5711, 0.4655, 0.6002, 0.4316, 0.5814, 0.6768, 0.7616, 0.6768, 0.7997, 0.6483, 0.7929, 0.6299, 0.765, 0.1894, 0.7702, 0.1499, 0.759, 0.1562, 0.7286, 0.1894, 0.7269, 0.5038, 0.5408, 0.5359, 0.5579, 0.5137, 0.5887, 0.4809, 0.5711, 0.4809, 0.5711, 0.5137, 0.5887, 0.4938, 0.6178, 0.4655, 0.6002, 0.4655, 0.6002, 0.4938, 0.6178, 0.479, 0.6443, 0.4572, 0.6297, 0.4572, 0.6297, 0.479, 0.6443, 0.4689, 0.6627, 0.4502, 0.6581, 0.8265, 0.7461, 0.8684, 0.7502, 0.8544, 0.796, 0.8185, 0.7854, 0.8185, 0.7854, 0.8544, 0.796, 0.8572, 0.833, 0.8143, 0.8287, 0.8143, 0.8287, 0.8572, 0.833, 0.8532, 0.8743, 0.8104, 0.8717, 0.8104, 0.8717, 0.8532, 0.8743, 0.8516, 0.9087, 0.8084, 0.9118, 0.8684, 0.7502, 0.9115, 0.7594, 0.9014, 0.8036, 0.8544, 0.796, 0.8544, 0.796, 0.9014, 0.8036, 0.8986, 0.841, 0.8572, 0.833, 0.8572, 0.833, 0.8986, 0.841, 0.8944, 0.8754, 0.8532, 0.8743, 0.8532, 0.8743, 0.8944, 0.8754, 0.8914, 0.911, 0.8516, 0.9087, 0.9115, 0.7594, 0.9583, 0.7672, 0.9489, 0.8082, 0.9014, 0.8036, 0.9014, 0.8036, 0.9489, 0.8082, 0.9409, 0.8453, 0.8986, 0.841, 0.8986, 0.841, 0.9409, 0.8453, 0.9327, 0.8803, 0.8944, 0.8754, 0.8944, 0.8754, 0.9327, 0.8803, 0.923, 0.9044, 0.8914, 0.911, 0.9583, 0.7672, 0.9975, 0.7786, 0.9854, 0.8168, 0.9489, 0.8082, 0.9489, 0.8082, 0.9854, 0.8168, 0.9735, 0.8542, 0.9409, 0.8453, 0.9409, 0.8453, 0.9735, 0.8542, 0.9604, 0.8861, 0.9327, 0.8803, 0.9327, 0.8803, 0.9604, 0.8861, 0.9457, 0.9019, 0.923, 0.9044, 0.8265, 0.7461, 0.8185, 0.7854, 0.7746, 0.7823, 0.7843, 0.7499, 0.436, 0.4352, 0.4115, 0.4132, 0.4459, 0.387, 0.4685, 0.4041, 0.5538, 0.7945, 0.5596, 0.762, 0.585, 0.7536, 0.5928, 0.7984, 0.5928, 0.7984, 0.585, 0.7536, 0.6288, 0.7574, 0.6288, 0.7965, 0.8185, 0.7854, 0.8143, 0.8287, 0.7793, 0.8236, 0.7746, 0.7823, 0.7746, 0.7823, 0.7793, 0.8236, 0.7348, 0.8228, 0.7382, 0.785, 0.2287, 0.7477, 0.2287, 0.7294, 0.2694, 0.7269, 0.2694, 0.7663, 0.585, 0.7536, 0.6007, 0.7226, 0.6281, 0.7197, 0.6288, 0.7574, 0.8143, 0.8287, 0.8104, 0.8717, 0.7774, 0.866, 0.7793, 0.8236, 0.7793, 0.8236, 0.7774, 0.866, 0.7352, 0.8624, 0.7348, 0.8228, 0.7348, 0.8228, 0.7352, 0.8624, 0.6984, 0.8614, 0.6979, 0.8251, 0.7396, 0.2402, 0.7192, 0.2689, 0.7026, 0.2505, 0.7228, 0.2212, 0.8104, 0.8717, 0.8084, 0.9118, 0.7703, 0.9053, 0.7774, 0.866, 0.7774, 0.866, 0.7703, 0.9053, 0.7336, 0.8987, 0.7352, 0.8624, 0.7352, 0.8624, 0.7336, 0.8987, 0.71, 0.8866, 0.6984, 0.8614, 0.7192, 0.2689, 0.6889, 0.281, 0.6819, 0.2604, 0.7026, 0.2505, 0.4071, 0.4689, 0.436, 0.4352, 0.4713, 0.4689, 0.4386, 0.4986, 0.4386, 0.4986, 0.4713, 0.4689, 0.5046, 0.4948, 0.473, 0.5223, 0.473, 0.5223, 0.5046, 0.4948, 0.534, 0.5136, 0.5038, 0.5408, 0.5038, 0.5408, 0.534, 0.5136, 0.5612, 0.5269, 0.5359, 0.5579, 0.436, 0.4352, 0.4685, 0.4041, 0.5021, 0.4347, 0.4713, 0.4689, 0.4713, 0.4689, 0.5021, 0.4347, 0.5321, 0.4612, 0.5046, 0.4948, 0.5046, 0.4948, 0.5321, 0.4612, 0.5627, 0.4832, 0.534, 0.5136, 0.4716, 0.7674, 0.5076, 0.753, 0.519, 0.7954, 0.4805, 0.8073, 0.4685, 0.4041, 0.5017, 0.3759, 0.5273, 0.3989, 0.5021, 0.4347, 0.5021, 0.4347, 0.5273, 0.3989, 0.5571, 0.4278, 0.5321, 0.4612, 0.5092, 0.7197, 0.5527, 0.7205, 0.5499, 0.7535, 0.5076, 0.753, 0.5076, 0.753, 0.5499, 0.7535, 0.5527, 0.7815, 0.519, 0.7954, 0.5017, 0.3759, 0.5341, 0.3496, 0.558, 0.3763, 0.5273, 0.3989, 0.5273, 0.3989, 0.558, 0.3763, 0.5801, 0.3996, 0.5571, 0.4278, 0.5571, 0.4278, 0.5801, 0.3996, 0.5993, 0.427, 0.5802, 0.4486, 0.5802, 0.4486, 0.5993, 0.427, 0.6096, 0.4455, 0.6006, 0.4615, 0.5898, 0.1019, 0.5875, 0.1318, 0.544, 0.1215, 0.5519, 0.0809, 0.5519, 0.0809, 0.544, 0.1215, 0.5012, 0.1134, 0.5094, 0.07508, 0.5094, 0.07508, 0.5012, 0.1134, 0.4612, 0.1091, 0.468, 0.07311, 0.468, 0.07311, 0.4612, 0.1091, 0.4274, 0.1106, 0.4307, 0.07256, 0.5875, 0.1318, 0.578, 0.1715, 0.5351, 0.1617, 0.544, 0.1215, 0.544, 0.1215, 0.5351, 0.1617, 0.4985, 0.153, 0.5012, 0.1134, 0.5012, 0.1134, 0.4985, 0.153, 0.4558, 0.1478, 0.4612, 0.1091, 0.4612, 0.1091, 0.4558, 0.1478, 0.4244, 0.1472, 0.4274, 0.1106, 0.578, 0.1715, 0.5658, 0.212, 0.5253, 0.2023, 0.5351, 0.1617, 0.5351, 0.1617, 0.5253, 0.2023, 0.4877, 0.1911, 0.4985, 0.153, 0.4985, 0.153, 0.4877, 0.1911, 0.4582, 0.1802, 0.4558, 0.1478, 0.4558, 0.1478, 0.4582, 0.1802, 0.4356, 0.175, 0.4244, 0.1472, 0.5658, 0.212, 0.5559, 0.2534, 0.5173, 0.2403, 0.5253, 0.2023, 0.5253, 0.2023, 0.5173, 0.2403, 0.4882, 0.2224, 0.4877, 0.1911, 0.01667, 0.112, 0.04573, 0.09743, 0.05438, 0.134, 0.022, 0.1432, 0.022, 0.1432, 0.05438, 0.134, 0.0578, 0.1559, 0.03452, 0.1684, 0.5898, 0.1019, 0.5519, 0.0809, 0.56, 0.04538, 0.598, 0.06506, 0.598, 0.06506, 0.56, 0.04538, 0.5712, 0.012, 0.6122, 0.02153, 0.7971, 0.7013, 0.7648, 0.6862, 0.7934, 0.669, 0.8245, 0.6878, 0.8245, 0.6878, 0.7934, 0.669, 0.815, 0.6327, 0.8487, 0.656, 0.007506, 0.8039, 0.0005496, 0.7671, 0.04011, 0.7749, 0.04011, 0.8114, 0.56, 0.04538, 0.5235, 0.04745, 0.5295, 0.007153, 0.5712, 0.012, 0.7648, 0.6862, 0.7365, 0.6617, 0.7657, 0.646, 0.7934, 0.669, 0.7934, 0.669, 0.7657, 0.646, 0.7867, 0.6146, 0.815, 0.6327, 0.0005496, 0.7671, 0.001491, 0.7269, 0.03786, 0.7349, 0.04011, 0.7749, 0.5235, 0.04745, 0.4808, 0.04511, 0.4908, 0.009172, 0.5295, 0.007153, 0.7365, 0.6617, 0.7144, 0.6298, 0.7462, 0.6151, 0.7657, 0.646, 0.7657, 0.646, 0.7462, 0.6151, 0.768, 0.5972, 0.7867, 0.6146, 0.468, 0.07311, 0.4307, 0.07256, 0.4427, 0.03857, 0.4808, 0.04511, 0.4808, 0.04511, 0.4427, 0.03857, 0.4571, 0.01182, 0.4908, 0.009172, 0.7144, 0.6298, 0.6979, 0.5978, 0.7322, 0.5875, 0.7462, 0.6151, 0.7462, 0.6151, 0.7322, 0.5875, 0.7533, 0.5829, 0.768, 0.5972, 0.5898, 0.1019, 0.598, 0.06506, 0.6417, 0.08089, 0.6345, 0.1181, 0.6345, 0.1181, 0.6417, 0.08089, 0.6905, 0.08261, 0.6816, 0.1226, 0.6816, 0.1226, 0.6905, 0.08261, 0.7207, 0.09986, 0.7148, 0.1353, 0.7148, 0.1353, 0.7207, 0.09986, 0.7508, 0.1162, 0.7529, 0.1501, 0.598, 0.06506, 0.6122, 0.02153, 0.6558, 0.03333, 0.6417, 0.08089, 0.6417, 0.08089, 0.6558, 0.03333, 0.6911, 0.05217, 0.6905, 0.08261, 0.6905, 0.08261, 0.6911, 0.05217, 0.7262, 0.06741, 0.7207, 0.09986, 0.7207, 0.09986, 0.7262, 0.06741, 0.7529, 0.08263, 0.7508, 0.1162, 0.6122, 0.02153, 0.6199, 0.0005251, 0.662, 0.003575, 0.6558, 0.03333, 0.6558, 0.03333, 0.662, 0.003575, 0.695, 0.02376, 0.6911, 0.05217, 0.6452, 0.3934, 0.6601, 0.4216, 0.6258, 0.4206, 0.6117, 0.3921, 0.6117, 0.3921, 0.6258, 0.4206, 0.5993, 0.427, 0.5801, 0.3996, 0.8245, 0.6878, 0.8487, 0.656, 0.8841, 0.6812, 0.8569, 0.7082, 0.6968, 0.4234, 0.6945, 0.4591, 0.6666, 0.4516, 0.6601, 0.4216, 0.6601, 0.4216, 0.6666, 0.4516, 0.6283, 0.4515, 0.6258, 0.4206, 0.6258, 0.4206, 0.6283, 0.4515, 0.6096, 0.4455, 0.5993, 0.427, 0.07908, 0.7456, 0.1119, 0.7269, 0.1119, 0.7679, 0.07706, 0.7832, 0.5875, 0.1318, 0.6315, 0.1431, 0.6199, 0.1828, 0.578, 0.1715, 0.578, 0.1715, 0.6199, 0.1828, 0.6084, 0.2223, 0.5658, 0.212, 0.5658, 0.212, 0.6084, 0.2223, 0.5973, 0.2618, 0.5559, 0.2534, 0.6345, 0.1181, 0.6816, 0.1226, 0.6739, 0.1552, 0.6315, 0.1431, 0.6315, 0.1431, 0.6739, 0.1552, 0.6608, 0.1938, 0.6199, 0.1828, 0.6199, 0.1828, 0.6608, 0.1938, 0.6474, 0.2309, 0.6084, 0.2223, 0.6084, 0.2223, 0.6474, 0.2309, 0.6261, 0.2558, 0.5973, 0.2618, 0.6816, 0.1226, 0.7148, 0.1353, 0.7017, 0.1681, 0.6739, 0.1552, 0.6739, 0.1552, 0.7017, 0.1681, 0.6866, 0.2052, 0.6608, 0.1938, 0.6608, 0.1938, 0.6866, 0.2052, 0.6787, 0.2383, 0.6474, 0.2309, 0.1773, 0.8116, 0.1534, 0.8103, 0.1499, 0.7749, 0.1773, 0.7713, 0.7148, 0.1353, 0.7529, 0.1501, 0.7372, 0.186, 0.7017, 0.1681, 0.7017, 0.1681, 0.7372, 0.186, 0.7228, 0.2212, 0.6866, 0.2052, 0.6866, 0.2052, 0.7228, 0.2212, 0.7026, 0.2505, 0.6787, 0.2383, 0.6787, 0.2383, 0.7026, 0.2505, 0.6819, 0.2604, 0.6583, 0.2562])
me_s_0_835.materials.append(mat_asteroid)
me_s_0_835.use_remesh_preserve_volume = False
me_s_0_835.use_remesh_preserve_attributes = False
me_s_0_835.use_mirror_vertex_groups = False
me_s_0_835.update()
me_cube = bpy.data.meshes.new('Cube')
me_cube.from_pydata([(0.2, 0.2, -0.2), (0.2, -0.2, -0.2), (-0.2, -0.2, -0.2), (-0.2, 0.2, -0.2), (0.2, 0.2, 0.2), (0.2, -0.2, 0.2), (-0.2, -0.2, 0.2), (-0.2, 0.2, 0.2)], [], [(0, 1, 2, 3), (4, 7, 6, 5), (0, 4, 5, 1), (1, 5, 6, 2), (2, 6, 7, 3), (4, 0, 3, 7)])
me_cube.polygons.foreach_set('use_smooth', [True] * 6)
me_cube.materials.append(mat_asteroid)
me_cube.use_remesh_preserve_volume = False
me_cube.use_remesh_preserve_attributes = False
me_cube.use_mirror_vertex_groups = False
me_cube.update()

# ---- objects
ob_s_0_835 = bpy.data.objects.new('S-0.835', me_s_0_835)
ob_lroids1 = bpy.data.objects.new('LRoids1', me_cube)

# ---- transforms, parenting, visibility, modifiers, constraints
ob_s_0_835.location = (0.0, 0.0, 0.0)
ob_s_0_835.lock_rotations_4d = False
ob_s_0_835.empty_display_type = 'ARROWS'
ob_s_0_835.lineart.crease_threshold = 0.0
ob_lroids1.location = (0.0, 0.0, 0.0)
ob_lroids1.lock_rotations_4d = False
ob_lroids1.empty_display_type = 'ARROWS'
ob_lroids1.lineart.crease_threshold = 0.0
_m = ob_lroids1.modifiers.new('Multires', 'MULTIRES')
_m.uv_smooth = 'PRESERVE_CORNERS'
_m.quality = 3
_m.levels = 7
_m.sculpt_levels = 7
_m.render_levels = 7
_m.show_only_control_edges = False

# ---- collection membership
col_collection_1.objects.link(ob_s_0_835)
col_collection_1.objects.link(ob_lroids1)

# ---- scene / render settings (as saved in the file)
scene.frame_start = 1; scene.frame_end = 250; scene.frame_set(1)
scene.render.engine = 'BLENDER_EEVEE_NEXT'
scene.render.resolution_percentage = 50
scene.render.dither_intensity = 0.0
scene.render.use_bake_selected_to_active = True
scene.cycles.use_denoising = False
scene.cycles.samples = 128
scene.cycles.sampling_pattern = 'TABULATED_SOBOL'
scene.cycles.light_sampling_threshold = 0.0
scene.cycles.use_adaptive_sampling = False
scene.cycles.use_light_tree = False
scene.cycles.blur_glossy = 0.0
scene.cycles.sample_clamp_indirect = 0.0
scene.view_settings.view_transform = 'Standard'
bpy.context.view_layer.update()

# ---- added for rendering (the .blend has no active camera and no usable light): camera, sun
cam_auto = bpy.data.cameras.new('AutoCamera')
cam_auto.lens = 50.0
cam_auto.sensor_width = 36.0
cam_auto.clip_end = 1000.0
ob_auto_camera = bpy.data.objects.new('AutoCamera', cam_auto)
scene.collection.objects.link(ob_auto_camera)
ob_auto_camera.location = (2.48549, -3.09032, 2.06143)
ob_auto_camera.rotation_euler = (1.09748, -7.21219e-08, 0.694738)
scene.camera = ob_auto_camera
light_auto_sun = bpy.data.lights.new('AutoSun', 'SUN')
light_auto_sun.energy = 3.0
light_auto_sun.angle = 0.0523599
ob_auto_sun = bpy.data.objects.new('AutoSun', light_auto_sun)
scene.collection.objects.link(ob_auto_sun)
ob_auto_sun.rotation_euler = (0.872665, 0.174533, 0.523599)
bpy.context.view_layer.update()
